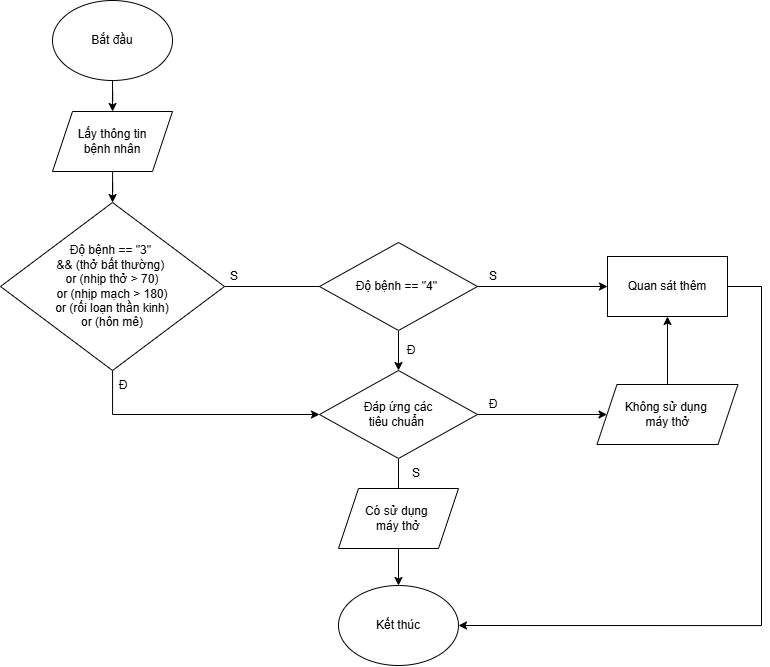

The diagram above was exported from draw.io. Its source (the exported page's mxGraphModel, read from the mxfile embedded in the PNG):
<mxGraphModel dx="1934" dy="1295" grid="0" gridSize="10" guides="1" tooltips="1" connect="1" arrows="1" fold="1" page="0" pageScale="1" pageWidth="583" pageHeight="827" math="0" shadow="0">
  <root>
    <mxCell id="0" />
    <mxCell id="1" parent="0" />
    <mxCell id="-crub1QWKeQ0TE_8x_HF-10" edge="1" parent="1" source="-crub1QWKeQ0TE_8x_HF-1" style="edgeStyle=orthogonalEdgeStyle;rounded=0;orthogonalLoop=1;jettySize=auto;html=1;" target="-crub1QWKeQ0TE_8x_HF-2">
      <mxGeometry relative="1" as="geometry" />
    </mxCell>
    <mxCell id="-crub1QWKeQ0TE_8x_HF-1" parent="1" style="ellipse;whiteSpace=wrap;html=1;" value="&lt;font style=&quot;font-size: 12px;&quot;&gt;Bắt đầu&lt;/font&gt;" vertex="1">
      <mxGeometry height="80" width="120" x="-89" y="-71" as="geometry" />
    </mxCell>
    <mxCell id="-crub1QWKeQ0TE_8x_HF-15" edge="1" parent="1" source="-crub1QWKeQ0TE_8x_HF-2" style="edgeStyle=orthogonalEdgeStyle;rounded=0;orthogonalLoop=1;jettySize=auto;html=1;" target="-crub1QWKeQ0TE_8x_HF-3">
      <mxGeometry relative="1" as="geometry" />
    </mxCell>
    <mxCell id="-crub1QWKeQ0TE_8x_HF-2" parent="1" style="shape=parallelogram;perimeter=parallelogramPerimeter;whiteSpace=wrap;html=1;fixedSize=1;" value="Lấy thông tin&lt;div&gt;bệnh nhân&lt;/div&gt;" vertex="1">
      <mxGeometry height="60" width="120" x="-89" y="40" as="geometry" />
    </mxCell>
    <mxCell id="-crub1QWKeQ0TE_8x_HF-26" edge="1" parent="1" source="-crub1QWKeQ0TE_8x_HF-3" style="edgeStyle=orthogonalEdgeStyle;rounded=0;orthogonalLoop=1;jettySize=auto;html=1;entryX=0;entryY=0.5;entryDx=0;entryDy=0;" target="-crub1QWKeQ0TE_8x_HF-16">
      <mxGeometry relative="1" as="geometry" />
    </mxCell>
    <mxCell id="-crub1QWKeQ0TE_8x_HF-174" edge="1" parent="1" source="-crub1QWKeQ0TE_8x_HF-3" style="edgeStyle=orthogonalEdgeStyle;rounded=0;orthogonalLoop=1;jettySize=auto;html=1;entryX=0;entryY=0.5;entryDx=0;entryDy=0;" target="-crub1QWKeQ0TE_8x_HF-172">
      <mxGeometry relative="1" as="geometry">
        <Array as="points">
          <mxPoint x="-29" y="343" />
        </Array>
      </mxGeometry>
    </mxCell>
    <mxCell id="-crub1QWKeQ0TE_8x_HF-3" parent="1" style="rhombus;whiteSpace=wrap;html=1;" value="Độ bệnh == &quot;3&quot;&amp;nbsp;&lt;div&gt;&amp;amp;&amp;amp; (thở bất thường)&amp;nbsp;&lt;/div&gt;&lt;div&gt;or (nhịp thở &amp;gt; 70)&lt;/div&gt;&lt;div&gt;or (nhịp mạch &amp;gt; 180)&lt;/div&gt;&lt;div&gt;or (rối loạn thần kinh)&lt;/div&gt;&lt;div&gt;or (hôn mê)&lt;/div&gt;" vertex="1">
      <mxGeometry height="168" width="224" x="-141" y="131" as="geometry" />
    </mxCell>
    <mxCell id="-crub1QWKeQ0TE_8x_HF-4" parent="1" style="ellipse;whiteSpace=wrap;html=1;" value="&lt;font style=&quot;font-size: 12px;&quot;&gt;Kết thúc&lt;/font&gt;" vertex="1">
      <mxGeometry height="80" width="120" x="197" y="514" as="geometry" />
    </mxCell>
    <mxCell id="-crub1QWKeQ0TE_8x_HF-184" edge="1" parent="1" source="-crub1QWKeQ0TE_8x_HF-16" style="edgeStyle=orthogonalEdgeStyle;rounded=0;orthogonalLoop=1;jettySize=auto;html=1;entryX=1;entryY=0.5;entryDx=0;entryDy=0;" target="-crub1QWKeQ0TE_8x_HF-4">
      <mxGeometry relative="1" as="geometry">
        <Array as="points">
          <mxPoint x="620" y="215" />
          <mxPoint x="620" y="554" />
        </Array>
      </mxGeometry>
    </mxCell>
    <mxCell id="-crub1QWKeQ0TE_8x_HF-16" parent="1" style="rounded=0;whiteSpace=wrap;html=1;" value="Quan sát thêm" vertex="1">
      <mxGeometry height="60" width="120" x="466" y="185" as="geometry" />
    </mxCell>
    <mxCell id="-crub1QWKeQ0TE_8x_HF-40" parent="1" style="text;html=1;whiteSpace=wrap;strokeColor=none;fillColor=none;align=center;verticalAlign=middle;rounded=0;" value="S" vertex="1">
      <mxGeometry height="30" width="60" x="63" y="190" as="geometry" />
    </mxCell>
    <mxCell id="-crub1QWKeQ0TE_8x_HF-173" edge="1" parent="1" source="-crub1QWKeQ0TE_8x_HF-130" style="edgeStyle=orthogonalEdgeStyle;rounded=0;orthogonalLoop=1;jettySize=auto;html=1;entryX=0.5;entryY=0;entryDx=0;entryDy=0;" target="-crub1QWKeQ0TE_8x_HF-172">
      <mxGeometry relative="1" as="geometry" />
    </mxCell>
    <mxCell id="-crub1QWKeQ0TE_8x_HF-130" parent="1" style="rhombus;whiteSpace=wrap;html=1;" value="Độ bệnh == &quot;4&quot;&amp;nbsp;" vertex="1">
      <mxGeometry height="88" width="158" x="178" y="171" as="geometry" />
    </mxCell>
    <mxCell id="-crub1QWKeQ0TE_8x_HF-170" parent="1" style="text;html=1;whiteSpace=wrap;strokeColor=none;fillColor=none;align=center;verticalAlign=middle;rounded=0;" value="S" vertex="1">
      <mxGeometry height="30" width="60" x="322" y="190" as="geometry" />
    </mxCell>
    <mxCell id="-crub1QWKeQ0TE_8x_HF-178" edge="1" parent="1" source="-crub1QWKeQ0TE_8x_HF-185" style="edgeStyle=orthogonalEdgeStyle;rounded=0;orthogonalLoop=1;jettySize=auto;html=1;entryX=0.5;entryY=1;entryDx=0;entryDy=0;" target="-crub1QWKeQ0TE_8x_HF-16">
      <mxGeometry relative="1" as="geometry" />
    </mxCell>
    <mxCell id="-crub1QWKeQ0TE_8x_HF-181" edge="1" parent="1" source="-crub1QWKeQ0TE_8x_HF-172" style="edgeStyle=orthogonalEdgeStyle;rounded=0;orthogonalLoop=1;jettySize=auto;html=1;entryX=0.5;entryY=0;entryDx=0;entryDy=0;" target="-crub1QWKeQ0TE_8x_HF-4">
      <mxGeometry relative="1" as="geometry" />
    </mxCell>
    <mxCell id="-crub1QWKeQ0TE_8x_HF-187" edge="1" parent="1" source="-crub1QWKeQ0TE_8x_HF-172" style="edgeStyle=orthogonalEdgeStyle;rounded=0;orthogonalLoop=1;jettySize=auto;html=1;entryX=0;entryY=0.5;entryDx=0;entryDy=0;" target="-crub1QWKeQ0TE_8x_HF-185">
      <mxGeometry relative="1" as="geometry" />
    </mxCell>
    <mxCell id="-crub1QWKeQ0TE_8x_HF-172" parent="1" style="rhombus;whiteSpace=wrap;html=1;" value="Đáp ứng các&lt;div&gt;tiêu chuẩn&amp;nbsp;&lt;/div&gt;" vertex="1">
      <mxGeometry height="88" width="158" x="178" y="299" as="geometry" />
    </mxCell>
    <mxCell id="-crub1QWKeQ0TE_8x_HF-176" parent="1" style="text;html=1;whiteSpace=wrap;strokeColor=none;fillColor=none;align=center;verticalAlign=middle;rounded=0;" value="Đ" vertex="1">
      <mxGeometry height="30" width="60" x="240" y="264" as="geometry" />
    </mxCell>
    <mxCell id="-crub1QWKeQ0TE_8x_HF-177" parent="1" style="text;html=1;whiteSpace=wrap;strokeColor=none;fillColor=none;align=center;verticalAlign=middle;rounded=0;" value="Đ" vertex="1">
      <mxGeometry height="30" width="60" x="-48" y="299" as="geometry" />
    </mxCell>
    <mxCell id="-crub1QWKeQ0TE_8x_HF-179" parent="1" style="text;html=1;whiteSpace=wrap;strokeColor=none;fillColor=none;align=center;verticalAlign=middle;rounded=0;" value="Đ" vertex="1">
      <mxGeometry height="30" width="60" x="322" y="318" as="geometry" />
    </mxCell>
    <mxCell id="-crub1QWKeQ0TE_8x_HF-182" parent="1" style="text;html=1;whiteSpace=wrap;strokeColor=none;fillColor=none;align=center;verticalAlign=middle;rounded=0;" value="S" vertex="1">
      <mxGeometry height="30" width="60" x="245" y="387" as="geometry" />
    </mxCell>
    <mxCell id="-crub1QWKeQ0TE_8x_HF-183" parent="1" style="shape=parallelogram;perimeter=parallelogramPerimeter;whiteSpace=wrap;html=1;fixedSize=1;" value="Có sử dụng&amp;nbsp;&lt;div&gt;máy&amp;nbsp;&lt;span style=&quot;background-color: transparent; color: light-dark(rgb(0, 0, 0), rgb(255, 255, 255));&quot;&gt;thở&lt;/span&gt;&lt;/div&gt;" vertex="1">
      <mxGeometry height="60" width="120" x="197" y="417" as="geometry" />
    </mxCell>
    <mxCell id="-crub1QWKeQ0TE_8x_HF-185" parent="1" style="shape=parallelogram;perimeter=parallelogramPerimeter;whiteSpace=wrap;html=1;fixedSize=1;" value="Không sử dụng&amp;nbsp;&lt;div&gt;máy&amp;nbsp;&lt;span style=&quot;background-color: transparent; color: light-dark(rgb(0, 0, 0), rgb(255, 255, 255));&quot;&gt;thở&lt;/span&gt;&lt;/div&gt;" vertex="1">
      <mxGeometry height="60" width="141" x="455.5" y="313" as="geometry" />
    </mxCell>
  </root>
</mxGraphModel>